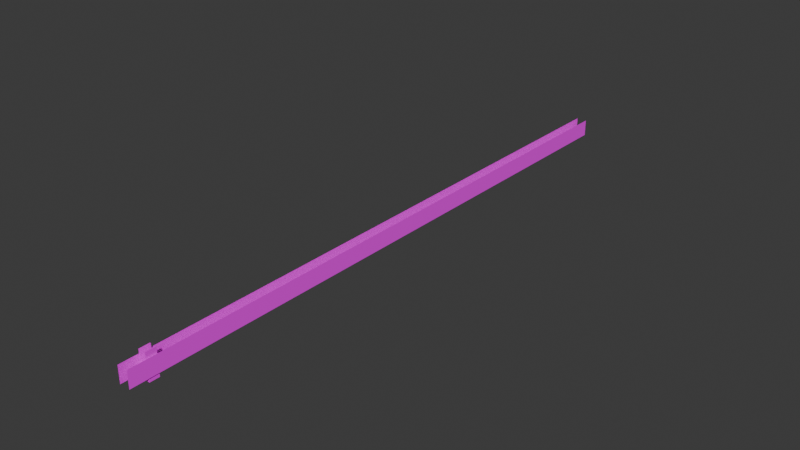 # Source: kart.blend  (saved by Blender 4.3.34; exported with 4.5.12 LTS)
import bpy
from mathutils import Matrix  # noqa: F401  (used for matrix-valued properties, if any)

bpy.ops.wm.read_factory_settings(use_empty=True)
scene = bpy.context.scene
scene.name = 'Scene'

# ---- collections
col_collection = bpy.data.collections.new('Collection'); scene.collection.children.link(col_collection)

# ---- images (referenced by path relative to the original .blend; pixels are not part of the script)
import os
ASSET_DIR = os.environ.get("B2B_ASSET_DIR", "")  # directory of the original .blend (textures are referenced by path, not embedded)
HERE = os.path.dirname(os.path.abspath(__file__))  # packed textures are extracted next to this script under _unpacked/

def load_image(name, relpath, width, height, colorspace="sRGB"):
    """Load a texture the original file referenced (path relative to the .blend, or extracted next to this script)."""
    p = next((c for c in (os.path.join(HERE, relpath), os.path.join(ASSET_DIR, relpath)) if relpath and os.path.exists(c)), "")
    if p:
        img = bpy.data.images.load(p, check_existing=True)
        img.name = name
    else:  # same state as the original file: an image datablock whose file is absent (Cycles renders it pink)
        img = bpy.data.images.new(name, width, height)
        img.source = "FILE"
        img.filepath = "//" + (relpath or name)
    img.colorspace_settings.name = colorspace
    return img
img_bg_png = load_image('bg.png', 'bg.png', 1024, 1024, 'sRGB')
img_wall_01_png = load_image('wall_01.png', 'wall_01.png', 1024, 1024, 'sRGB')
img_wall_02_png = load_image('wall_02.png', 'wall_02.png', 1024, 1024, 'sRGB')
img_wall_03_png = load_image('wall_03.png', 'wall_03.png', 1024, 1024, 'sRGB')

# ---- materials (node trees are filled in below, after node groups)
mat_material = bpy.data.materials.new('Material')
mat_material.alpha_threshold = 0.0
mat_material.roughness = 0.5
mat_material.line_color = (0.0, 0.0, 0.0, 1.0)
mat_background = bpy.data.materials.new('Background')
mat_wall_00 = bpy.data.materials.new('Wall_00')
mat_wall_01 = bpy.data.materials.new('Wall_01')
mat_wall_02 = bpy.data.materials.new('Wall_02')

# ---- material node trees
mat_material.use_nodes = True; mat_material.node_tree.nodes.clear()
_N = mat_material.node_tree.nodes; _L = mat_material.node_tree.links
n0 = _N.new('ShaderNodeOutputMaterial'); n0.name = 'Material Output'; n0.location = (300, 300)
n1 = _N.new('ShaderNodeBsdfPrincipled'); n1.name = 'Principled BSDF'; n1.location = (10, 300)
n1.inputs[3].default_value = 1.45
_L.new(n1.outputs[0], n0.inputs[0])
n0.is_active_output = True
mat_background.use_nodes = True; mat_background.node_tree.nodes.clear()
_N = mat_background.node_tree.nodes; _L = mat_background.node_tree.links
n0 = _N.new('ShaderNodeBsdfPrincipled'); n0.name = 'Principled BSDF'; n0.location = (10, 300)
n0.inputs[2].default_value = 1.0
n1 = _N.new('ShaderNodeOutputMaterial'); n1.name = 'Material Output'; n1.location = (282, 300)
n2 = _N.new('ShaderNodeTexImage'); n2.name = 'Image Texture'; n2.location = (-255, 279)
n2.image = img_bg_png
n2.interpolation = 'Closest'
n3 = _N.new('ShaderNodeMapping'); n3.name = 'Mapping'; n3.location = (-435, 239)
n3.inputs[3].default_value = (2.0, 2.0, 1.0)
n4 = _N.new('ShaderNodeTexCoord'); n4.name = 'Texture Coordinate'; n4.location = (-615, 239)
_L.new(n0.outputs[0], n1.inputs[0])
_L.new(n2.outputs[0], n0.inputs[0])
_L.new(n3.outputs[0], n2.inputs[0])
_L.new(n4.outputs[2], n3.inputs[0])
n1.is_active_output = True
mat_wall_00.use_nodes = True; mat_wall_00.node_tree.nodes.clear()
_N = mat_wall_00.node_tree.nodes; _L = mat_wall_00.node_tree.links
n0 = _N.new('ShaderNodeBsdfPrincipled'); n0.name = 'Principled BSDF'; n0.location = (10, 300)
n0.inputs[2].default_value = 1.0
n1 = _N.new('ShaderNodeOutputMaterial'); n1.name = 'Material Output'; n1.location = (300, 300)
n2 = _N.new('ShaderNodeTexImage'); n2.name = 'Image Texture'; n2.location = (-259, 290)
n2.image = img_wall_01_png
n2.interpolation = 'Closest'
n3 = _N.new('ShaderNodeMapping'); n3.name = 'Mapping'; n3.location = (-439, 250)
n4 = _N.new('ShaderNodeTexCoord'); n4.name = 'Texture Coordinate'; n4.location = (-619, 250)
_L.new(n0.outputs[0], n1.inputs[0])
_L.new(n2.outputs[0], n0.inputs[0])
_L.new(n3.outputs[0], n2.inputs[0])
_L.new(n4.outputs[2], n3.inputs[0])
n1.is_active_output = True
mat_wall_01.use_nodes = True; mat_wall_01.node_tree.nodes.clear()
_N = mat_wall_01.node_tree.nodes; _L = mat_wall_01.node_tree.links
n0 = _N.new('ShaderNodeBsdfPrincipled'); n0.name = 'Principled BSDF'; n0.location = (10, 300)
n0.inputs[2].default_value = 1.0
n1 = _N.new('ShaderNodeOutputMaterial'); n1.name = 'Material Output'; n1.location = (300, 300)
n2 = _N.new('ShaderNodeTexImage'); n2.name = 'Image Texture'; n2.location = (-262, 283)
n2.image = img_wall_02_png
n2.interpolation = 'Closest'
n3 = _N.new('ShaderNodeMapping'); n3.name = 'Mapping'; n3.location = (-442, 243)
n4 = _N.new('ShaderNodeTexCoord'); n4.name = 'Texture Coordinate'; n4.location = (-622, 243)
_L.new(n0.outputs[0], n1.inputs[0])
_L.new(n2.outputs[0], n0.inputs[0])
_L.new(n3.outputs[0], n2.inputs[0])
_L.new(n4.outputs[2], n3.inputs[0])
n1.is_active_output = True
mat_wall_02.use_nodes = True; mat_wall_02.node_tree.nodes.clear()
_N = mat_wall_02.node_tree.nodes; _L = mat_wall_02.node_tree.links
n0 = _N.new('ShaderNodeBsdfPrincipled'); n0.name = 'Principled BSDF'; n0.location = (10, 300)
n0.inputs[2].default_value = 1.0
n1 = _N.new('ShaderNodeOutputMaterial'); n1.name = 'Material Output'; n1.location = (300, 300)
n2 = _N.new('ShaderNodeTexImage'); n2.name = 'Image Texture'; n2.location = (-274, 282)
n2.image = img_wall_03_png
n2.interpolation = 'Closest'
n3 = _N.new('ShaderNodeMapping'); n3.name = 'Mapping'; n3.location = (-448, 274)
n3.inputs[3].default_value = (1.0, 2.0, 1.0)
n4 = _N.new('ShaderNodeTexCoord'); n4.name = 'Texture Coordinate'; n4.location = (-628, 274)
_L.new(n0.outputs[0], n1.inputs[0])
_L.new(n2.outputs[0], n0.inputs[0])
_L.new(n3.outputs[0], n2.inputs[0])
_L.new(n4.outputs[2], n3.inputs[0])
n1.is_active_output = True

# ---- world
world_world = bpy.data.worlds.new('World'); scene.world = world_world
world_world.use_nodes = True; world_world.node_tree.nodes.clear()
_N = world_world.node_tree.nodes; _L = world_world.node_tree.links
n0 = _N.new('ShaderNodeOutputWorld'); n0.name = 'World Output'; n0.location = (300, 300)
n1 = _N.new('ShaderNodeBackground'); n1.name = 'Background'; n1.location = (10, 300)
n1.inputs[0].default_value = (0.05088, 0.05088, 0.05088, 1.0)
_L.new(n1.outputs[0], n0.inputs[0])
n0.is_active_output = True
world_world.color = (0.05088, 0.05088, 0.05088)
world_world.sun_shadow_jitter_overblur = 0.0

# ---- meshes
me_cube = bpy.data.meshes.new('Cube')
me_cube.from_pydata([(0.8763, 0.9251, 0.8128), (0.8763, -0.8868, 0.8128), (-0.8763, 0.9251, 0.8128), (-0.8763, -0.8868, 0.8128), (0.8071, -0.8868, -0.406), (-0.8071, -0.8868, -0.406), (0.8071, 0.9251, -0.406), (-0.8071, 0.9251, -0.406), (0.8125, 1.049, -0.7071), (0.899, 0.9625, -0.7071), (0.8737, 1.024, -0.7071), (0.899, -0.9242, -0.7071), (0.8125, -1.011, -0.7071), (0.8737, -0.9852, -0.7071), (-0.899, 0.9625, -0.7071), (-0.8125, 1.049, -0.7071), (-0.8737, 1.024, -0.7071), (-0.8125, -1.011, -0.7071), (-0.899, -0.9242, -0.7071), (-0.8737, -0.9852, -0.7071), (0.9135, -1.011, 0.8128), (1.0, -0.9242, 0.8128), (0.9389, -0.9495, 0.8128), (0.9747, -0.9852, 0.8128), (-1.0, -0.9242, 0.8128), (-0.9135, -1.011, 0.8128), (-0.9389, -0.9495, 0.8128), (-0.9747, -0.9852, 0.8128), (1.0, 0.9625, 0.8128), (0.9135, 1.049, 0.8128), (0.9389, 0.9878, 0.8128), (0.9747, 1.024, 0.8128), (-0.9135, 1.049, 0.8128), (-1.0, 0.9625, 0.8128), (-0.9389, 0.9878, 0.8128), (-0.9747, 1.024, 0.8128)], [], [(2, 3, 5, 7), (18, 24, 33, 14), (1, 3, 26, 25, 20, 22), (12, 20, 25, 17), (14, 16, 15, 8, 10, 9, 11, 13, 12, 17, 19, 18), (9, 28, 21, 11), (0, 1, 22, 21, 28, 30), (3, 2, 34, 33, 24, 26), (2, 0, 30, 29, 32, 34), (6, 7, 5, 4), (3, 1, 4, 5), (0, 2, 7, 6), (1, 0, 6, 4), (20, 23, 22), (23, 21, 22), (24, 27, 26), (27, 25, 26), (28, 31, 30), (31, 29, 30), (32, 35, 34), (35, 33, 34), (28, 9, 10, 31), (31, 10, 8, 29), (17, 25, 27, 19), (19, 27, 24, 18), (20, 12, 13, 23), (23, 13, 11, 21), (32, 15, 16, 35), (35, 16, 14, 33), (15, 32, 29, 8)])
_uv = me_cube.uv_layers.new(name='UVMap')
_uv.uv.foreach_set('vector', [0.8595, 0.515, 0.8595, 0.735, 0.8595, 0.735, 0.8595, 0.515, 0.375, 0.01048, 0.625, 0.01048, 0.625, 0.2395, 0.375, 0.2395, 0.6405, 0.735, 0.8595, 0.735, 0.8674, 0.7426, 0.8642, 0.75, 0.6358, 0.75, 0.6326, 0.7426, 0.375, 0.762, 0.625, 0.7608, 0.625, 0.9892, 0.375, 0.988, 0.125, 0.5105, 0.1285, 0.5031, 0.137, 0.5, 0.363, 0.5, 0.3715, 0.5031, 0.375, 0.5105, 0.375, 0.7395, 0.3715, 0.7469, 0.363, 0.75, 0.137, 0.75, 0.1285, 0.7469, 0.125, 0.7395, 0.375, 0.5105, 0.625, 0.5105, 0.625, 0.7395, 0.375, 0.7395, 0.6405, 0.515, 0.6405, 0.735, 0.6326, 0.7426, 0.625, 0.7395, 0.625, 0.5105, 0.6326, 0.5074, 0.8595, 0.735, 0.8595, 0.515, 0.8674, 0.5074, 0.875, 0.5105, 0.875, 0.7395, 0.8674, 0.7426, 0.8595, 0.515, 0.6405, 0.515, 0.6326, 0.5074, 0.6358, 0.5, 0.8642, 0.5, 0.8674, 0.5074, 0.6405, 0.515, 0.8595, 0.515, 0.8595, 0.735, 0.6405, 0.735, 0.8595, 0.735, 0.6405, 0.735, 0.6405, 0.735, 0.8595, 0.735, 0.6405, 0.515, 0.8595, 0.515, 0.8595, 0.515, 0.6405, 0.515, 0.6405, 0.735, 0.6405, 0.515, 0.6405, 0.515, 0.6405, 0.735, 0.6241, 0.75, 0.625, 0.7469, 0.6243, 0.7426, 0.625, 0.7469, 0.625, 0.7395, 0.6243, 0.7426, 0.625, 0.01048, 0.625, 0.00307, 0.6243, 0.007412, 0.625, 0.00307, 0.6241, 0.0, 0.6243, 0.007412, 0.625, 0.5105, 0.625, 0.5031, 0.6243, 0.5074, 0.625, 0.5031, 0.6241, 0.5, 0.6243, 0.5074, 0.6241, 0.25, 0.625, 0.2469, 0.6243, 0.2426, 0.625, 0.2469, 0.625, 0.2395, 0.6243, 0.2426, 0.625, 0.5105, 0.375, 0.5105, 0.375, 0.5, 0.6247, 0.5, 0.6247, 0.5, 0.375, 0.5, 0.375, 0.488, 0.625, 0.4892, 0.375, 0.988, 0.625, 0.9892, 0.6247, 1.0, 0.375, 1.0, 0.375, 0.0, 0.6247, 0.0, 0.625, 0.01048, 0.375, 0.01048, 0.625, 0.7608, 0.375, 0.762, 0.375, 0.75, 0.6247, 0.75, 0.6247, 0.75, 0.375, 0.75, 0.375, 0.7395, 0.625, 0.7395, 0.625, 0.2608, 0.375, 0.262, 0.375, 0.25, 0.6247, 0.25, 0.6247, 0.25, 0.375, 0.25, 0.375, 0.2395, 0.625, 0.2395, 0.375, 0.262, 0.625, 0.2608, 0.625, 0.4892, 0.375, 0.488])
me_cube.materials.append(mat_material)
me_cube.use_mirror_vertex_groups = False
me_cube.update()
me_cylinder_001 = bpy.data.meshes.new('Cylinder.001')
me_cylinder_001.from_pydata([(0.0, 0.2887, -0.06247), (0.0, 0.2887, 0.06247), (0.1105, 0.2667, -0.06247), (0.1105, 0.2667, 0.06247), (0.2042, 0.2042, -0.06247), (0.2042, 0.2042, 0.06247), (0.2667, 0.1105, -0.06247), (0.2667, 0.1105, 0.06247), (0.2887, 0.0, -0.06247), (0.2887, 0.0, 0.06247), (0.2667, -0.1105, -0.06247), (0.2667, -0.1105, 0.06247), (0.2042, -0.2042, -0.06247), (0.2042, -0.2042, 0.06247), (0.1105, -0.2667, -0.06247), (0.1105, -0.2667, 0.06247), (0.0, -0.2887, -0.06247), (0.0, -0.2887, 0.06247), (-0.1105, -0.2667, -0.06247), (-0.1105, -0.2667, 0.06247), (-0.2042, -0.2042, -0.06247), (-0.2042, -0.2042, 0.06247), (-0.2667, -0.1105, -0.06247), (-0.2667, -0.1105, 0.06247), (-0.2887, 0.0, -0.06247), (-0.2887, 0.0, 0.06247), (-0.2667, 0.1105, -0.06247), (-0.2667, 0.1105, 0.06247), (-0.2042, 0.2042, -0.06247), (-0.2042, 0.2042, 0.06247), (-0.1105, 0.2667, -0.06247), (-0.1105, 0.2667, 0.06247)], [], [(0, 1, 3, 2), (2, 3, 5, 4), (4, 5, 7, 6), (6, 7, 9, 8), (8, 9, 11, 10), (10, 11, 13, 12), (12, 13, 15, 14), (14, 15, 17, 16), (16, 17, 19, 18), (18, 19, 21, 20), (20, 21, 23, 22), (22, 23, 25, 24), (24, 25, 27, 26), (26, 27, 29, 28), (3, 1, 31, 29, 27, 25, 23, 21, 19, 17, 15, 13, 11, 9, 7, 5), (28, 29, 31, 30), (30, 31, 1, 0), (0, 2, 4, 6, 8, 10, 12, 14, 16, 18, 20, 22, 24, 26, 28, 30)])
_uv = me_cylinder_001.uv_layers.new(name='UVMap')
_uv.uv.foreach_set('vector', [1.0, 0.5, 1.0, 1.0, 0.9375, 1.0, 0.9375, 0.5, 0.9375, 0.5, 0.9375, 1.0, 0.875, 1.0, 0.875, 0.5, 0.875, 0.5, 0.875, 1.0, 0.8125, 1.0, 0.8125, 0.5, 0.8125, 0.5, 0.8125, 1.0, 0.75, 1.0, 0.75, 0.5, 0.75, 0.5, 0.75, 1.0, 0.6875, 1.0, 0.6875, 0.5, 0.6875, 0.5, 0.6875, 1.0, 0.625, 1.0, 0.625, 0.5, 0.625, 0.5, 0.625, 1.0, 0.5625, 1.0, 0.5625, 0.5, 0.5625, 0.5, 0.5625, 1.0, 0.5, 1.0, 0.5, 0.5, 0.5, 0.5, 0.5, 1.0, 0.4375, 1.0, 0.4375, 0.5, 0.4375, 0.5, 0.4375, 1.0, 0.375, 1.0, 0.375, 0.5, 0.375, 0.5, 0.375, 1.0, 0.3125, 1.0, 0.3125, 0.5, 0.3125, 0.5, 0.3125, 1.0, 0.25, 1.0, 0.25, 0.5, 0.25, 0.5, 0.25, 1.0, 0.1875, 1.0, 0.1875, 0.5, 0.1875, 0.5, 0.1875, 1.0, 0.125, 1.0, 0.125, 0.5, 0.3418, 0.4717, 0.25, 0.49, 0.1582, 0.4717, 0.08029, 0.4197, 0.02827, 0.3418, 0.01, 0.25, 0.02827, 0.1582, 0.08029, 0.08029, 0.1582, 0.02827, 0.25, 0.01, 0.3418, 0.02827, 0.4197, 0.08029, 0.4717, 0.1582, 0.49, 0.25, 0.4717, 0.3418, 0.4197, 0.4197, 0.125, 0.5, 0.125, 1.0, 0.0625, 1.0, 0.0625, 0.5, 0.0625, 0.5, 0.0625, 1.0, 0.0, 1.0, 0.0, 0.5, 0.75, 0.49, 0.8418, 0.4717, 0.9197, 0.4197, 0.9717, 0.3418, 0.99, 0.25, 0.9717, 0.1582, 0.9197, 0.08029, 0.8418, 0.02827, 0.75, 0.01, 0.6582, 0.02827, 0.5803, 0.08029, 0.5283, 0.1582, 0.51, 0.25, 0.5283, 0.3418, 0.5803, 0.4197, 0.6582, 0.4717])
me_cylinder_001.update()
me_cube_001 = bpy.data.meshes.new('Cube.001')
me_cube_001.from_pydata([(-1.0, -1.158, -0.1274), (-1.0, -1.158, 0.2978), (-1.0, 1.156, -0.1274), (-1.0, 1.156, 0.2978), (1.0, -1.158, -0.1274), (1.0, -1.158, 0.2978), (1.0, 1.156, -0.1274), (1.0, 1.156, 0.2978)], [], [(0, 1, 3, 2), (2, 3, 7, 6), (6, 7, 5, 4), (4, 5, 1, 0), (2, 6, 4, 0), (7, 3, 1, 5)])
_uv = me_cube_001.uv_layers.new(name='UVMap')
_uv.uv.foreach_set('vector', [0.375, 0.0, 0.625, 0.0, 0.625, 0.25, 0.375, 0.25, 0.375, 0.25, 0.625, 0.25, 0.625, 0.5, 0.375, 0.5, 0.375, 0.5, 0.625, 0.5, 0.625, 0.75, 0.375, 0.75, 0.375, 0.75, 0.625, 0.75, 0.625, 1.0, 0.375, 1.0, 0.125, 0.5, 0.375, 0.5, 0.375, 0.75, 0.125, 0.75, 0.625, 0.5, 0.875, 0.5, 0.875, 0.75, 0.625, 0.75])
me_cube_001.update()
me_cylinder_002 = bpy.data.meshes.new('Cylinder.002')
me_cylinder_002.from_pydata([(0.0, 0.193, -0.02186), (0.0, 0.193, 0.05295), (0.07387, 0.1783, -0.02186), (0.07387, 0.1783, 0.05295), (0.1365, 0.1365, -0.02186), (0.1365, 0.1365, 0.05295), (0.1783, 0.07387, -0.02186), (0.1783, 0.07387, 0.05295), (0.193, 0.0, -0.02186), (0.193, 1.359e-09, 0.05295), (0.1783, -0.07387, -0.02186), (0.1783, -0.07387, 0.05295), (0.1365, -0.1365, -0.02186), (0.1365, -0.1365, 0.05295), (0.07387, -0.1783, -0.02186), (0.07387, -0.1783, 0.05295), (0.0, -0.193, -0.02186), (0.0, -0.193, 0.05295), (-0.07387, -0.1783, -0.02186), (-0.07387, -0.1783, 0.05295), (-0.1365, -0.1365, -0.02186), (-0.1365, -0.1365, 0.05295), (-0.1783, -0.07387, -0.02186), (-0.1783, -0.07387, 0.05295), (-0.193, 0.0, -0.02186), (-0.193, 1.359e-09, 0.05295), (-0.1783, 0.07387, -0.02186), (-0.1783, 0.07387, 0.05295), (-0.1365, 0.1365, -0.02186), (-0.1365, 0.1365, 0.05295), (-0.07387, 0.1783, -0.02186), (-0.07387, 0.1783, 0.05295)], [], [(0, 1, 3, 2), (2, 3, 5, 4), (4, 5, 7, 6), (6, 7, 9, 8), (8, 9, 11, 10), (10, 11, 13, 12), (12, 13, 15, 14), (14, 15, 17, 16), (16, 17, 19, 18), (18, 19, 21, 20), (20, 21, 23, 22), (22, 23, 25, 24), (24, 25, 27, 26), (26, 27, 29, 28), (3, 1, 31, 29, 27, 25, 23, 21, 19, 17, 15, 13, 11, 9, 7, 5), (28, 29, 31, 30), (30, 31, 1, 0), (0, 2, 4, 6, 8, 10, 12, 14, 16, 18, 20, 22, 24, 26, 28, 30)])
_uv = me_cylinder_002.uv_layers.new(name='UVMap')
_uv.uv.foreach_set('vector', [1.0, 0.5, 1.0, 1.0, 0.9375, 1.0, 0.9375, 0.5, 0.9375, 0.5, 0.9375, 1.0, 0.875, 1.0, 0.875, 0.5, 0.875, 0.5, 0.875, 1.0, 0.8125, 1.0, 0.8125, 0.5, 0.8125, 0.5, 0.8125, 1.0, 0.75, 1.0, 0.75, 0.5, 0.75, 0.5, 0.75, 1.0, 0.6875, 1.0, 0.6875, 0.5, 0.6875, 0.5, 0.6875, 1.0, 0.625, 1.0, 0.625, 0.5, 0.625, 0.5, 0.625, 1.0, 0.5625, 1.0, 0.5625, 0.5, 0.5625, 0.5, 0.5625, 1.0, 0.5, 1.0, 0.5, 0.5, 0.5, 0.5, 0.5, 1.0, 0.4375, 1.0, 0.4375, 0.5, 0.4375, 0.5, 0.4375, 1.0, 0.375, 1.0, 0.375, 0.5, 0.375, 0.5, 0.375, 1.0, 0.3125, 1.0, 0.3125, 0.5, 0.3125, 0.5, 0.3125, 1.0, 0.25, 1.0, 0.25, 0.5, 0.25, 0.5, 0.25, 1.0, 0.1875, 1.0, 0.1875, 0.5, 0.1875, 0.5, 0.1875, 1.0, 0.125, 1.0, 0.125, 0.5, 0.3418, 0.4717, 0.25, 0.49, 0.1582, 0.4717, 0.08029, 0.4197, 0.02827, 0.3418, 0.01, 0.25, 0.02827, 0.1582, 0.08029, 0.08029, 0.1582, 0.02827, 0.25, 0.01, 0.3418, 0.02827, 0.4197, 0.08029, 0.4717, 0.1582, 0.49, 0.25, 0.4717, 0.3418, 0.4197, 0.4197, 0.125, 0.5, 0.125, 1.0, 0.0625, 1.0, 0.0625, 0.5, 0.0625, 0.5, 0.0625, 1.0, 0.0, 1.0, 0.0, 0.5, 0.75, 0.49, 0.8418, 0.4717, 0.9197, 0.4197, 0.9717, 0.3418, 0.99, 0.25, 0.9717, 0.1582, 0.9197, 0.08029, 0.8418, 0.02827, 0.75, 0.01, 0.6582, 0.02827, 0.5803, 0.08029, 0.5283, 0.1582, 0.51, 0.25, 0.5283, 0.3418, 0.5803, 0.4197, 0.6582, 0.4717])
me_cylinder_002.update()
me_cylinder_003 = bpy.data.meshes.new('Cylinder.003')
me_cylinder_003.from_pydata([(4.1e-11, 0.09724, -0.03013), (4.1e-11, 0.09724, 0.04893), (0.03658, 0.08996, -0.03013), (0.03658, 0.08996, 0.04893), (0.06759, 0.06924, -0.03013), (0.06759, 0.06924, 0.04893), (0.08832, 0.03823, -0.03013), (0.08832, 0.03823, 0.04893), (0.09559, 0.001643, -0.03013), (0.09559, 0.001643, 0.04893), (0.08832, -0.03494, -0.03013), (0.08832, -0.03494, 0.04893), (0.06759, -0.06595, -0.03013), (0.06759, -0.06595, 0.04893), (0.03658, -0.08667, -0.03013), (0.03658, -0.08667, 0.04893), (4.1e-11, -0.09395, -0.03013), (4.1e-11, -0.09395, 0.04893), (-0.03658, -0.08667, -0.03013), (-0.03658, -0.08667, 0.04893), (-0.06759, -0.06595, -0.03013), (-0.06759, -0.06595, 0.04893), (-0.08832, -0.03494, -0.03013), (-0.08832, -0.03494, 0.04893), (-0.09559, 0.001643, -0.03013), (-0.09559, 0.001643, 0.04893), (-0.08832, 0.03823, -0.03013), (-0.08832, 0.03823, 0.04893), (-0.06759, 0.06924, -0.03013), (-0.06759, 0.06924, 0.04893), (-0.03658, 0.08996, -0.03013), (-0.03658, 0.08996, 0.04893)], [], [(0, 1, 3, 2), (2, 3, 5, 4), (4, 5, 7, 6), (6, 7, 9, 8), (8, 9, 11, 10), (10, 11, 13, 12), (12, 13, 15, 14), (14, 15, 17, 16), (16, 17, 19, 18), (18, 19, 21, 20), (20, 21, 23, 22), (22, 23, 25, 24), (24, 25, 27, 26), (26, 27, 29, 28), (3, 1, 31, 29, 27, 25, 23, 21, 19, 17, 15, 13, 11, 9, 7, 5), (28, 29, 31, 30), (30, 31, 1, 0), (0, 2, 4, 6, 8, 10, 12, 14, 16, 18, 20, 22, 24, 26, 28, 30)])
_uv = me_cylinder_003.uv_layers.new(name='UVMap')
_uv.uv.foreach_set('vector', [1.0, 0.5, 1.0, 1.0, 0.9375, 1.0, 0.9375, 0.5, 0.9375, 0.5, 0.9375, 1.0, 0.875, 1.0, 0.875, 0.5, 0.875, 0.5, 0.875, 1.0, 0.8125, 1.0, 0.8125, 0.5, 0.8125, 0.5, 0.8125, 1.0, 0.75, 1.0, 0.75, 0.5, 0.75, 0.5, 0.75, 1.0, 0.6875, 1.0, 0.6875, 0.5, 0.6875, 0.5, 0.6875, 1.0, 0.625, 1.0, 0.625, 0.5, 0.625, 0.5, 0.625, 1.0, 0.5625, 1.0, 0.5625, 0.5, 0.5625, 0.5, 0.5625, 1.0, 0.5, 1.0, 0.5, 0.5, 0.5, 0.5, 0.5, 1.0, 0.4375, 1.0, 0.4375, 0.5, 0.4375, 0.5, 0.4375, 1.0, 0.375, 1.0, 0.375, 0.5, 0.375, 0.5, 0.375, 1.0, 0.3125, 1.0, 0.3125, 0.5, 0.3125, 0.5, 0.3125, 1.0, 0.25, 1.0, 0.25, 0.5, 0.25, 0.5, 0.25, 1.0, 0.1875, 1.0, 0.1875, 0.5, 0.1875, 0.5, 0.1875, 1.0, 0.125, 1.0, 0.125, 0.5, 0.3418, 0.4717, 0.25, 0.49, 0.1582, 0.4717, 0.08029, 0.4197, 0.02827, 0.3418, 0.01, 0.25, 0.02827, 0.1582, 0.08029, 0.08029, 0.1582, 0.02827, 0.25, 0.01, 0.3418, 0.02827, 0.4197, 0.08029, 0.4717, 0.1582, 0.49, 0.25, 0.4717, 0.3418, 0.4197, 0.4197, 0.125, 0.5, 0.125, 1.0, 0.0625, 1.0, 0.0625, 0.5, 0.0625, 0.5, 0.0625, 1.0, 0.0, 1.0, 0.0, 0.5, 0.75, 0.49, 0.8418, 0.4717, 0.9197, 0.4197, 0.9717, 0.3418, 0.99, 0.25, 0.9717, 0.1582, 0.9197, 0.08029, 0.8418, 0.02827, 0.75, 0.01, 0.6582, 0.02827, 0.5803, 0.08029, 0.5283, 0.1582, 0.51, 0.25, 0.5283, 0.3418, 0.5803, 0.4197, 0.6582, 0.4717])
me_cylinder_003.update()
me_cylinder_004 = bpy.data.meshes.new('Cylinder.004')
me_cylinder_004.from_pydata([(2.83e-11, 0.06713, -0.0208), (2.83e-11, 0.06713, 0.04324), (0.02525, 0.0621, -0.0208), (0.02525, 0.0621, 0.04324), (0.04666, 0.0478, -0.0208), (0.04666, 0.0478, 0.04324), (0.06097, 0.02639, -0.0208), (0.06097, 0.02639, 0.04324), (0.06599, 0.001134, -0.0208), (0.06599, 0.001134, 0.04324), (0.06097, -0.02412, -0.0208), (0.06097, -0.02412, 0.04324), (0.04666, -0.04553, -0.0208), (0.04666, -0.04553, 0.04324), (0.02525, -0.05983, -0.0208), (0.02525, -0.05983, 0.04324), (2.83e-11, -0.06486, -0.0208), (2.83e-11, -0.06486, 0.04324), (-0.02525, -0.05983, -0.0208), (-0.02525, -0.05983, 0.04324), (-0.04666, -0.04553, -0.0208), (-0.04666, -0.04553, 0.04324), (-0.06097, -0.02412, -0.0208), (-0.06097, -0.02412, 0.04324), (-0.06599, 0.001134, -0.0208), (-0.06599, 0.001134, 0.04324), (-0.06097, 0.02639, -0.0208), (-0.06097, 0.02639, 0.04324), (-0.04666, 0.0478, -0.0208), (-0.04666, 0.0478, 0.04324), (-0.02525, 0.0621, -0.0208), (-0.02525, 0.0621, 0.04324)], [], [(0, 1, 3, 2), (2, 3, 5, 4), (4, 5, 7, 6), (6, 7, 9, 8), (8, 9, 11, 10), (10, 11, 13, 12), (12, 13, 15, 14), (14, 15, 17, 16), (16, 17, 19, 18), (18, 19, 21, 20), (20, 21, 23, 22), (22, 23, 25, 24), (24, 25, 27, 26), (26, 27, 29, 28), (3, 1, 31, 29, 27, 25, 23, 21, 19, 17, 15, 13, 11, 9, 7, 5), (28, 29, 31, 30), (30, 31, 1, 0), (0, 2, 4, 6, 8, 10, 12, 14, 16, 18, 20, 22, 24, 26, 28, 30)])
_uv = me_cylinder_004.uv_layers.new(name='UVMap')
_uv.uv.foreach_set('vector', [1.0, 0.5, 1.0, 1.0, 0.9375, 1.0, 0.9375, 0.5, 0.9375, 0.5, 0.9375, 1.0, 0.875, 1.0, 0.875, 0.5, 0.875, 0.5, 0.875, 1.0, 0.8125, 1.0, 0.8125, 0.5, 0.8125, 0.5, 0.8125, 1.0, 0.75, 1.0, 0.75, 0.5, 0.75, 0.5, 0.75, 1.0, 0.6875, 1.0, 0.6875, 0.5, 0.6875, 0.5, 0.6875, 1.0, 0.625, 1.0, 0.625, 0.5, 0.625, 0.5, 0.625, 1.0, 0.5625, 1.0, 0.5625, 0.5, 0.5625, 0.5, 0.5625, 1.0, 0.5, 1.0, 0.5, 0.5, 0.5, 0.5, 0.5, 1.0, 0.4375, 1.0, 0.4375, 0.5, 0.4375, 0.5, 0.4375, 1.0, 0.375, 1.0, 0.375, 0.5, 0.375, 0.5, 0.375, 1.0, 0.3125, 1.0, 0.3125, 0.5, 0.3125, 0.5, 0.3125, 1.0, 0.25, 1.0, 0.25, 0.5, 0.25, 0.5, 0.25, 1.0, 0.1875, 1.0, 0.1875, 0.5, 0.1875, 0.5, 0.1875, 1.0, 0.125, 1.0, 0.125, 0.5, 0.3418, 0.4717, 0.25, 0.49, 0.1582, 0.4717, 0.08029, 0.4197, 0.02827, 0.3418, 0.01, 0.25, 0.02827, 0.1582, 0.08029, 0.08029, 0.1582, 0.02827, 0.25, 0.01, 0.3418, 0.02827, 0.4197, 0.08029, 0.4717, 0.1582, 0.49, 0.25, 0.4717, 0.3418, 0.4197, 0.4197, 0.125, 0.5, 0.125, 1.0, 0.0625, 1.0, 0.0625, 0.5, 0.0625, 0.5, 0.0625, 1.0, 0.0, 1.0, 0.0, 0.5, 0.75, 0.49, 0.8418, 0.4717, 0.9197, 0.4197, 0.9717, 0.3418, 0.99, 0.25, 0.9717, 0.1582, 0.9197, 0.08029, 0.8418, 0.02827, 0.75, 0.01, 0.6582, 0.02827, 0.5803, 0.08029, 0.5283, 0.1582, 0.51, 0.25, 0.5283, 0.3418, 0.5803, 0.4197, 0.6582, 0.4717])
me_cylinder_004.update()
me_plane = bpy.data.meshes.new('Plane')
me_plane.from_pydata([(-10.0, -10.0, 0.0), (14.0, -10.0, -3.02e-07), (-10.0, 868.9, 0.0), (14.0, 868.9, -3.02e-07)], [], [(0, 1, 3, 2)])
_uv = me_plane.uv_layers.new(name='UVMap')
_uv.uv.foreach_set('vector', [0.0159, 0.6862, 0.0159, 0.2393, 16.38, 0.2393, 16.38, 0.6862])
me_plane.materials.append(mat_background)
me_plane.update()
me_cube_002 = bpy.data.meshes.new('Cube.002')
me_cube_002.from_pydata([(-6.0, 0.2981, -20.07), (-6.0, 0.2981, -2.914), (-6.0, 14.08, -20.07), (-6.0, 14.08, -2.914), (-5.155, 1.187, -1.272), (-5.155, 13.19, -1.272), (0.0, 14.08, -20.07), (-3.0, 14.08, -20.07), (-3.0, 14.08, -2.914), (0.0, 14.08, -2.914), (-3.0, 0.2981, -20.07), (0.0, 0.2981, -20.07), (0.0, 0.2981, -2.914), (-3.0, 0.2981, -2.914), (-3.969, 13.19, -1.272), (0.0, 14.65, -1.272), (0.0, -0.2725, -1.272), (-3.969, 1.187, -1.272), (-6.083, -0.2725, -1.272), (-6.083, 14.65, -1.272), (-3.041, -0.2725, -1.272), (-3.041, 14.65, -1.272), (-5.155, 1.187, 4.066), (-5.155, 13.19, 4.066), (-3.969, 13.19, 4.066), (-3.969, 1.187, 4.066), (-5.301, -0.2844, 5.191), (-5.301, 14.66, 5.191), (-3.824, 14.66, 5.191), (-3.824, -0.2844, 5.191), (-5.301, -0.2844, 17.31), (-5.301, 14.66, 17.31), (-3.824, 14.66, 17.31), (-3.824, -0.2844, 17.31)], [], [(0, 1, 3, 2), (10, 13, 1, 0), (3, 1, 18, 19), (8, 3, 19, 21), (9, 8, 21, 15), (1, 13, 20, 18), (13, 12, 16, 20), (15, 21, 20, 16), (2, 7, 10, 0), (7, 6, 11, 10), (11, 12, 13, 10), (2, 3, 8, 7), (7, 8, 9, 6), (17, 14, 24, 25), (4, 5, 19, 18), (17, 4, 18, 20), (5, 14, 21, 19), (14, 17, 20, 21), (24, 23, 27, 28), (4, 17, 25, 22), (14, 5, 23, 24), (5, 4, 22, 23), (28, 27, 31, 32), (23, 22, 26, 27), (25, 24, 28, 29), (22, 25, 29, 26), (30, 33, 32, 31), (27, 26, 30, 31), (29, 28, 32, 33), (26, 29, 33, 30)])
me_cube_002.polygons.foreach_set('material_index', [0, 0, 0, 0, 0, 0, 0, 0, 0, 0, 0, 0, 0, 1, 0, 0, 0, 0, 2, 1, 1, 1, 2, 2, 2, 2, 2, 2, 2, 2])
_uv = me_cube_002.uv_layers.new(name='UVMap')
_uv.uv.foreach_set('vector', [0.03956, 0.0001234, 0.03956, 0.8302, 0.9631, 0.8302, 0.9631, 0.0001234, 0.1739, 0.001463, 0.1739, 0.8427, 0.04053, 0.8427, 0.04053, 0.001463, 0.9631, 0.8302, 0.03956, 0.8302, 0.01235, 0.9166, 0.9903, 0.9166, 0.9631, 0.9025, 0.9631, 0.9025, 0.9903, 0.9889, 0.9903, 0.9889, 0.9631, 0.9025, 0.9631, 0.9025, 0.9903, 0.9889, 0.9903, 0.9889, 0.04053, 0.8427, 0.1739, 0.8427, 0.172, 0.9232, 0.03685, 0.9232, 0.1739, 0.8427, 0.3072, 0.8427, 0.3072, 0.9232, 0.172, 0.9232, 0.6607, 0.8677, 0.502, 0.8677, 0.502, 0.008542, 0.6607, 0.008542, 0.9631, 0.0001234, 0.9631, 0.0001234, 0.03956, 0.0001234, 0.03956, 0.0001234, 0.9631, 0.0001234, 0.9631, 0.0001234, 0.03956, 0.0001234, 0.03956, 0.0001234, 0.3072, 0.001463, 0.3072, 0.8427, 0.1739, 0.8427, 0.1739, 0.001463, 0.9631, 0.0001234, 0.9631, 0.9025, 0.9631, 0.9025, 0.9631, 0.0001234, 0.9631, 0.0001234, 0.9631, 0.9025, 0.9631, 0.9025, 0.9631, 0.0001234, 0.001317, 0.009337, 0.9992, 0.009337, 0.9992, 1.008, 0.001317, 1.008, 0.3917, 0.09259, 0.3917, 0.7836, 0.3433, 0.8677, 0.3433, 0.008542, 0.4536, 0.09259, 0.3917, 0.09259, 0.3433, 0.008542, 0.502, 0.008542, 0.3917, 0.7836, 0.4536, 0.7836, 0.502, 0.8677, 0.3433, 0.8677, 0.4536, 0.7836, 0.4536, 0.09259, 0.502, 0.008542, 0.502, 0.8677, 0.5027, 0.4049, 0.5456, 0.4049, 0.5508, 0.5676, 0.4974, 0.5676, 0.00125, 0.006398, 0.04665, 0.006398, 0.04665, 0.9977, 0.00125, 0.9977, 0.001958, 0.006398, 0.05308, 0.006398, 0.05308, 0.9977, 0.001958, 0.9977, 0.9992, 0.009337, 0.001317, 0.009337, 0.001317, 1.008, 0.9992, 1.008, 0.5127, 0.008118, 0.5355, 0.008118, 0.5355, 1.0, 0.5127, 1.0, 0.9912, 0.007171, 0.006662, 0.007171, -0.0001891, 0.02812, 0.998, 0.02812, 0.006662, 0.007171, 0.9912, 0.007171, 0.998, 0.02812, -0.0001891, 0.02812, 0.4527, 0.3984, 0.4991, 0.3984, 0.5047, 0.5741, 0.4471, 0.5741, 0.2081, 1.354, 0.2081, 1.354, 0.2776, 1.354, 0.2776, 1.354, 0.998, 0.02812, -0.0001891, 0.02812, -0.0001891, 1.002, 0.998, 1.002, -0.0001891, 0.02812, 0.998, 0.02812, 0.998, 1.002, -0.0001891, 1.002, 0.5183, 0.000472, 0.5473, 0.000472, 0.5473, 0.9968, 0.5183, 0.9968])
me_cube_002.materials.append(mat_wall_00)
me_cube_002.materials.append(mat_wall_01)
me_cube_002.materials.append(mat_wall_02)
me_cube_002.update()

# ---- objects
ob_cube = bpy.data.objects.new('Cube', me_cube)
ob_kart_reference = bpy.data.objects.new('Kart Reference', None)
ob_cylinder = bpy.data.objects.new('Cylinder', me_cylinder_001)
ob_cube_001 = bpy.data.objects.new('Cube.001', me_cube_001)
ob_cylinder_001 = bpy.data.objects.new('Cylinder.001', me_cylinder_002)
ob_cylinder_002 = bpy.data.objects.new('Cylinder.002', me_cylinder_003)
ob_cylinder_003 = bpy.data.objects.new('Cylinder.003', me_cylinder_004)
ob_background = bpy.data.objects.new('Background', me_plane)
ob_map_reference = bpy.data.objects.new('Map Reference', None)
ob_wall = bpy.data.objects.new('Wall', me_cube_002)

# ---- transforms, parenting, visibility, modifiers, constraints
ob_cube.location = (0.0, 0.0, 0.0)
ob_cube.lock_rotations_4d = False
ob_cube.empty_display_type = 'ARROWS'
ob_cube.lineart.crease_threshold = 0.0
ob_kart_reference.location = (0.0, 0.0, 0.0)
ob_kart_reference.rotation_euler = (1.571, -0.0, 1.571)
ob_kart_reference.scale = (0.476, 0.476, 0.476)
ob_kart_reference.empty_display_type = 'IMAGE'
ob_kart_reference.empty_display_size = 5.0
ob_cylinder.location = (1.074, -0.4674, -0.7579)
ob_cylinder.rotation_euler = (-0.0, 1.571, 0.0)
_m = ob_cylinder.modifiers.new('Mirror', 'MIRROR')
_m.use_axis = (False, True, False)
_m.mirror_object = ob_cube
_m = ob_cylinder.modifiers.new('Mirror.001', 'MIRROR')
_m.mirror_object = ob_cube
ob_cube_001.location = (0.0, 0.0, -0.5809)
_m = ob_cube_001.modifiers.new('Bevel', 'BEVEL')
_m.width = 0.05
_m.width_pct = 0.05
_m.segments = 2
ob_cylinder_001.location = (0.0, 1.09, 0.4718)
ob_cylinder_001.rotation_euler = (1.571, -0.0, 0.0)
ob_cylinder_002.location = (0.0, 1.158, 0.5192)
ob_cylinder_002.rotation_euler = (1.571, -0.0, 0.0)
ob_cylinder_003.location = (-1.046e-16, 1.09, 0.04799)
ob_cylinder_003.rotation_euler = (1.571, -0.0, 0.0)
ob_background.location = (-7.458, -16.0, 0.0)
ob_background.rotation_euler = (-0.0, 1.571, 0.0)
_m = ob_background.modifiers.new('Mirror', 'MIRROR')
_m.mirror_object = ob_cube
ob_map_reference.location = (0.0, 413.5, -1.708)
ob_map_reference.rotation_euler = (1.571, -0.0, 1.571)
ob_map_reference.scale = (175.8, 175.8, 175.8)
ob_map_reference.empty_display_type = 'IMAGE'
ob_map_reference.empty_display_size = 5.0
ob_wall.location = (0.0, 0.0, 0.0)
_m = ob_wall.modifiers.new('Mirror', 'MIRROR')

# ---- collection membership
col_collection.objects.link(ob_cube)
col_collection.objects.link(ob_kart_reference)
col_collection.objects.link(ob_cylinder)
col_collection.objects.link(ob_cube_001)
col_collection.objects.link(ob_cylinder_001)
col_collection.objects.link(ob_cylinder_002)
col_collection.objects.link(ob_cylinder_003)
col_collection.objects.link(ob_background)
col_collection.objects.link(ob_map_reference)
col_collection.objects.link(ob_wall)

# ---- scene / render settings (as saved in the file)
scene.frame_start = 1; scene.frame_end = 250; scene.frame_set(1)
scene.render.engine = 'BLENDER_EEVEE_NEXT'
bpy.context.view_layer.update()

# ---- added for rendering (the .blend has no active camera and no usable light): camera, sun
cam_auto = bpy.data.cameras.new('AutoCamera')
cam_auto.lens = 50.0
cam_auto.sensor_width = 36.0
cam_auto.clip_end = 14285.4
ob_auto_camera = bpy.data.objects.new('AutoCamera', cam_auto)
scene.collection.objects.link(ob_auto_camera)
ob_auto_camera.location = (813.3, -563.348, 649.813)
ob_auto_camera.rotation_euler = (1.09748, -7.21219e-08, 0.694738)
scene.camera = ob_auto_camera
light_auto_sun = bpy.data.lights.new('AutoSun', 'SUN')
light_auto_sun.energy = 3.0
light_auto_sun.angle = 0.0523599
ob_auto_sun = bpy.data.objects.new('AutoSun', light_auto_sun)
scene.collection.objects.link(ob_auto_sun)
ob_auto_sun.rotation_euler = (0.872665, 0.174533, 0.523599)
bpy.context.view_layer.update()
